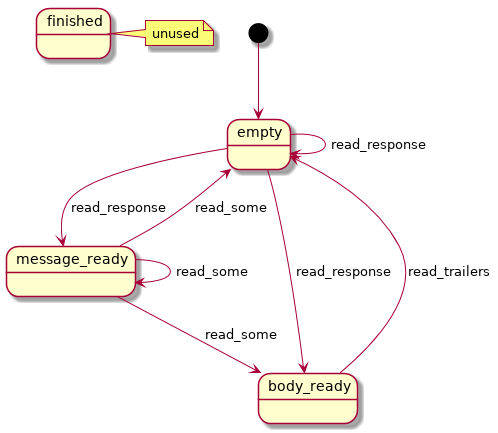

The diagram above was rendered by PlantUML. Its source (embedded in the PNG):
@startuml
state empty
state message_ready
state body_ready
state finished

note right of finished : unused

[*] --> empty

empty --> message_ready : read_response
empty --> body_ready : read_response
empty --> empty : read_response

message_ready --> message_ready : read_some
message_ready --> body_ready : read_some
message_ready --> empty : read_some

body_ready --> empty : read_trailers
@enduml